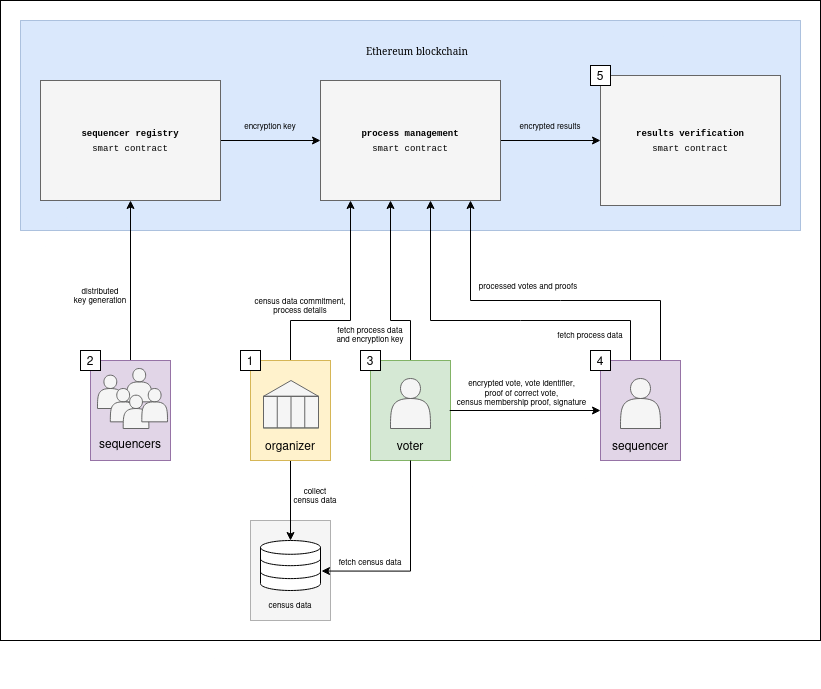

The diagram above was exported from draw.io. Its source (the exported page's mxGraphModel, read from the mxfile embedded in the PNG):
<mxGraphModel dx="196" dy="152" grid="1" gridSize="10" guides="1" tooltips="1" connect="1" arrows="1" fold="1" page="1" pageScale="1" pageWidth="1100" pageHeight="850" math="0" shadow="0">
  <root>
    <mxCell id="Iu_7Bu9hSgdt7ye1YoMF-0" />
    <mxCell id="Iu_7Bu9hSgdt7ye1YoMF-1" parent="Iu_7Bu9hSgdt7ye1YoMF-0" />
    <mxCell id="ilFAUQE9p3K1V1cAkD8p-7" value="" style="rounded=0;whiteSpace=wrap;html=1;" parent="Iu_7Bu9hSgdt7ye1YoMF-1" vertex="1">
      <mxGeometry x="160" y="80" width="820" height="640" as="geometry" />
    </mxCell>
    <mxCell id="ilFAUQE9p3K1V1cAkD8p-2" value="" style="rounded=0;whiteSpace=wrap;html=1;fillColor=#f5f5f5;dashed=1;dashPattern=1 1;strokeColor=#666666;fontColor=#333333;" parent="Iu_7Bu9hSgdt7ye1YoMF-1" vertex="1">
      <mxGeometry x="410" y="600" width="80" height="100" as="geometry" />
    </mxCell>
    <mxCell id="Iu_7Bu9hSgdt7ye1YoMF-2" value="" style="rounded=0;whiteSpace=wrap;html=1;fillColor=#dae8fc;dashed=1;dashPattern=1 1;strokeColor=#6c8ebf;" parent="Iu_7Bu9hSgdt7ye1YoMF-1" vertex="1">
      <mxGeometry x="180" y="100" width="780" height="210" as="geometry" />
    </mxCell>
    <mxCell id="Iu_7Bu9hSgdt7ye1YoMF-11" value="" style="edgeStyle=orthogonalEdgeStyle;rounded=0;orthogonalLoop=1;jettySize=auto;html=1;" parent="Iu_7Bu9hSgdt7ye1YoMF-1" source="Iu_7Bu9hSgdt7ye1YoMF-12" target="Iu_7Bu9hSgdt7ye1YoMF-15" edge="1">
      <mxGeometry relative="1" as="geometry" />
    </mxCell>
    <mxCell id="Iu_7Bu9hSgdt7ye1YoMF-12" value="&lt;font style=&quot;font-size: 9px;&quot;&gt;&lt;b&gt;process management&lt;/b&gt;&lt;br&gt;smart contract&lt;/font&gt;" style="rounded=0;whiteSpace=wrap;html=1;fontFamily=Courier New;fillColor=#f5f5f5;fontColor=#000000;strokeColor=#666666;" parent="Iu_7Bu9hSgdt7ye1YoMF-1" vertex="1">
      <mxGeometry x="480" y="160" width="180" height="120" as="geometry" />
    </mxCell>
    <mxCell id="Iu_7Bu9hSgdt7ye1YoMF-13" value="" style="edgeStyle=orthogonalEdgeStyle;rounded=0;orthogonalLoop=1;jettySize=auto;html=1;" parent="Iu_7Bu9hSgdt7ye1YoMF-1" source="Iu_7Bu9hSgdt7ye1YoMF-14" target="Iu_7Bu9hSgdt7ye1YoMF-12" edge="1">
      <mxGeometry relative="1" as="geometry" />
    </mxCell>
    <mxCell id="Iu_7Bu9hSgdt7ye1YoMF-14" value="&lt;div&gt;&lt;font color=&quot;#000000&quot; style=&quot;font-size: 9px;&quot;&gt;&lt;b&gt;sequencer registry&lt;/b&gt;&lt;br&gt;&lt;/font&gt;&lt;/div&gt;&lt;div&gt;&lt;font color=&quot;#000000&quot; style=&quot;font-size: 9px;&quot;&gt;smart contract&lt;/font&gt;&lt;/div&gt;" style="rounded=0;whiteSpace=wrap;html=1;fontFamily=Courier New;fillColor=#f5f5f5;fontColor=#333333;strokeColor=#666666;" parent="Iu_7Bu9hSgdt7ye1YoMF-1" vertex="1">
      <mxGeometry x="200" y="160" width="180" height="120" as="geometry" />
    </mxCell>
    <mxCell id="Iu_7Bu9hSgdt7ye1YoMF-20" value="" style="endArrow=classic;html=1;rounded=0;" parent="Iu_7Bu9hSgdt7ye1YoMF-1" edge="1">
      <mxGeometry width="50" height="50" relative="1" as="geometry">
        <mxPoint x="450" y="440" as="sourcePoint" />
        <mxPoint x="510" y="280" as="targetPoint" />
        <Array as="points">
          <mxPoint x="450" y="400" />
          <mxPoint x="510" y="400" />
        </Array>
      </mxGeometry>
    </mxCell>
    <mxCell id="Iu_7Bu9hSgdt7ye1YoMF-21" value="" style="endArrow=classic;html=1;rounded=0;entryX=0.5;entryY=1;entryDx=0;entryDy=0;" parent="Iu_7Bu9hSgdt7ye1YoMF-1" target="Iu_7Bu9hSgdt7ye1YoMF-14" edge="1">
      <mxGeometry width="50" height="50" relative="1" as="geometry">
        <mxPoint x="290" y="440" as="sourcePoint" />
        <mxPoint x="280.0000000000002" y="280.00000000000017" as="targetPoint" />
        <Array as="points" />
      </mxGeometry>
    </mxCell>
    <mxCell id="Iu_7Bu9hSgdt7ye1YoMF-25" value="fetch census data" style="text;html=1;align=center;verticalAlign=middle;whiteSpace=wrap;rounded=0;fontSize=8;" parent="Iu_7Bu9hSgdt7ye1YoMF-1" vertex="1">
      <mxGeometry x="490" y="631" width="80" height="19.55" as="geometry" />
    </mxCell>
    <mxCell id="Iu_7Bu9hSgdt7ye1YoMF-27" value="fetch process data and encryption key" style="text;html=1;align=center;verticalAlign=middle;whiteSpace=wrap;rounded=0;fontSize=8;" parent="Iu_7Bu9hSgdt7ye1YoMF-1" vertex="1">
      <mxGeometry x="490" y="399" width="80" height="30" as="geometry" />
    </mxCell>
    <mxCell id="Iu_7Bu9hSgdt7ye1YoMF-29" value="" style="endArrow=classic;html=1;rounded=0;" parent="Iu_7Bu9hSgdt7ye1YoMF-1" edge="1">
      <mxGeometry width="50" height="50" relative="1" as="geometry">
        <mxPoint x="660" y="760" as="sourcePoint" />
        <mxPoint x="660" y="760" as="targetPoint" />
      </mxGeometry>
    </mxCell>
    <mxCell id="Iu_7Bu9hSgdt7ye1YoMF-30" value="encrypted vote, vote identifier,&lt;br&gt;proof of correct vote,&lt;br&gt;census membership proof, signature" style="text;html=1;align=center;verticalAlign=middle;whiteSpace=wrap;rounded=0;fontSize=8;" parent="Iu_7Bu9hSgdt7ye1YoMF-1" vertex="1">
      <mxGeometry x="613.5" y="457" width="135" height="30" as="geometry" />
    </mxCell>
    <mxCell id="Iu_7Bu9hSgdt7ye1YoMF-49" value="" style="html=1;verticalLabelPosition=bottom;align=center;labelBackgroundColor=#ffffff;verticalAlign=top;strokeWidth=1;shadow=0;dashed=0;shape=mxgraph.ios7.icons.data;" parent="Iu_7Bu9hSgdt7ye1YoMF-1" vertex="1">
      <mxGeometry x="420" y="620" width="60" height="50" as="geometry" />
    </mxCell>
    <mxCell id="lkK_xYMYs6qSP8etcj2q-0" value="" style="endArrow=classic;html=1;rounded=0;" parent="Iu_7Bu9hSgdt7ye1YoMF-1" edge="1">
      <mxGeometry width="50" height="50" relative="1" as="geometry">
        <mxPoint x="790" y="440" as="sourcePoint" />
        <mxPoint x="590" y="280" as="targetPoint" />
        <Array as="points">
          <mxPoint x="790" y="400" />
          <mxPoint x="680" y="400" />
          <mxPoint x="590" y="400" />
        </Array>
      </mxGeometry>
    </mxCell>
    <mxCell id="lkK_xYMYs6qSP8etcj2q-1" value="" style="endArrow=classic;html=1;rounded=0;" parent="Iu_7Bu9hSgdt7ye1YoMF-1" edge="1">
      <mxGeometry width="50" height="50" relative="1" as="geometry">
        <mxPoint x="820" y="440" as="sourcePoint" />
        <mxPoint x="630" y="280" as="targetPoint" />
        <Array as="points">
          <mxPoint x="820" y="380" />
          <mxPoint x="720" y="380" />
          <mxPoint x="630" y="380" />
        </Array>
      </mxGeometry>
    </mxCell>
    <mxCell id="lkK_xYMYs6qSP8etcj2q-2" value="" style="endArrow=classic;html=1;rounded=0;" parent="Iu_7Bu9hSgdt7ye1YoMF-1" edge="1">
      <mxGeometry width="50" height="50" relative="1" as="geometry">
        <mxPoint x="570" y="440" as="sourcePoint" />
        <mxPoint x="550" y="280" as="targetPoint" />
        <Array as="points">
          <mxPoint x="570" y="400" />
          <mxPoint x="550" y="400" />
        </Array>
      </mxGeometry>
    </mxCell>
    <mxCell id="srKLONURFAAzG-BD-hus-11" value="" style="group" parent="Iu_7Bu9hSgdt7ye1YoMF-1" vertex="1" connectable="0">
      <mxGeometry x="240" y="430" width="90" height="110" as="geometry" />
    </mxCell>
    <mxCell id="Iu_7Bu9hSgdt7ye1YoMF-41" value="" style="group;fillColor=#e1d5e7;strokeColor=#9673a6;container=0;" parent="srKLONURFAAzG-BD-hus-11" vertex="1" connectable="0">
      <mxGeometry x="10" y="10" width="80" height="100" as="geometry" />
    </mxCell>
    <mxCell id="Iu_7Bu9hSgdt7ye1YoMF-52" value="2" style="whiteSpace=wrap;html=1;aspect=fixed;" parent="srKLONURFAAzG-BD-hus-11" vertex="1">
      <mxGeometry width="20" height="20" as="geometry" />
    </mxCell>
    <mxCell id="Iu_7Bu9hSgdt7ye1YoMF-42" value="" style="group" parent="srKLONURFAAzG-BD-hus-11" vertex="1" connectable="0">
      <mxGeometry x="17" y="18" width="70" height="60" as="geometry" />
    </mxCell>
    <mxCell id="Iu_7Bu9hSgdt7ye1YoMF-43" value="" style="shape=actor;whiteSpace=wrap;html=1;fillColor=#f5f5f5;fontColor=#333333;strokeColor=#666666;" parent="Iu_7Bu9hSgdt7ye1YoMF-42" vertex="1">
      <mxGeometry y="6.666666666666667" width="25.68807339449541" height="33.33333333333333" as="geometry" />
    </mxCell>
    <mxCell id="Iu_7Bu9hSgdt7ye1YoMF-44" value="" style="shape=actor;whiteSpace=wrap;html=1;fillColor=#f5f5f5;fontColor=#333333;strokeColor=#666666;" parent="Iu_7Bu9hSgdt7ye1YoMF-42" vertex="1">
      <mxGeometry x="28.899082568807337" width="25.68807339449541" height="33.33333333333333" as="geometry" />
    </mxCell>
    <mxCell id="Iu_7Bu9hSgdt7ye1YoMF-45" value="" style="shape=actor;whiteSpace=wrap;html=1;fillColor=#f5f5f5;fontColor=#333333;strokeColor=#666666;" parent="Iu_7Bu9hSgdt7ye1YoMF-42" vertex="1">
      <mxGeometry x="12.844036697247706" y="19.999999999999996" width="25.68807339449541" height="33.33333333333333" as="geometry" />
    </mxCell>
    <mxCell id="Iu_7Bu9hSgdt7ye1YoMF-46" value="" style="shape=actor;whiteSpace=wrap;html=1;fillColor=#f5f5f5;fontColor=#333333;strokeColor=#666666;" parent="Iu_7Bu9hSgdt7ye1YoMF-42" vertex="1">
      <mxGeometry x="25.68807339449541" y="26.666666666666668" width="25.68807339449541" height="33.33333333333333" as="geometry" />
    </mxCell>
    <mxCell id="Iu_7Bu9hSgdt7ye1YoMF-47" value="" style="shape=actor;whiteSpace=wrap;html=1;fillColor=#f5f5f5;fontColor=#333333;strokeColor=#666666;" parent="Iu_7Bu9hSgdt7ye1YoMF-42" vertex="1">
      <mxGeometry x="44.31192660550459" y="19.999999999999996" width="25.68807339449541" height="33.33333333333333" as="geometry" />
    </mxCell>
    <mxCell id="srKLONURFAAzG-BD-hus-0" value="sequencers" style="text;html=1;align=center;verticalAlign=middle;whiteSpace=wrap;rounded=0;" parent="srKLONURFAAzG-BD-hus-11" vertex="1">
      <mxGeometry x="10" y="78" width="80" height="30" as="geometry" />
    </mxCell>
    <mxCell id="srKLONURFAAzG-BD-hus-14" value="" style="group" parent="Iu_7Bu9hSgdt7ye1YoMF-1" vertex="1" connectable="0">
      <mxGeometry x="520" y="430" width="90" height="110" as="geometry" />
    </mxCell>
    <mxCell id="Iu_7Bu9hSgdt7ye1YoMF-35" value="" style="group;fillColor=#d5e8d4;strokeColor=#82b366;container=0;" parent="srKLONURFAAzG-BD-hus-14" vertex="1" connectable="0">
      <mxGeometry x="10" y="10" width="80" height="100" as="geometry" />
    </mxCell>
    <mxCell id="Iu_7Bu9hSgdt7ye1YoMF-53" value="3" style="whiteSpace=wrap;html=1;aspect=fixed;" parent="srKLONURFAAzG-BD-hus-14" vertex="1">
      <mxGeometry width="20" height="20" as="geometry" />
    </mxCell>
    <mxCell id="Iu_7Bu9hSgdt7ye1YoMF-36" value="" style="shape=actor;whiteSpace=wrap;html=1;fillColor=#f5f5f5;fontColor=#333333;strokeColor=#666666;" parent="srKLONURFAAzG-BD-hus-14" vertex="1">
      <mxGeometry x="30" y="28" width="40" height="50" as="geometry" />
    </mxCell>
    <mxCell id="srKLONURFAAzG-BD-hus-6" value="voter" style="text;html=1;align=center;verticalAlign=middle;whiteSpace=wrap;rounded=0;" parent="srKLONURFAAzG-BD-hus-14" vertex="1">
      <mxGeometry x="10" y="80" width="80" height="30" as="geometry" />
    </mxCell>
    <mxCell id="ilFAUQE9p3K1V1cAkD8p-1" value="" style="edgeStyle=orthogonalEdgeStyle;rounded=0;orthogonalLoop=1;jettySize=auto;html=1;" parent="srKLONURFAAzG-BD-hus-14" edge="1">
      <mxGeometry relative="1" as="geometry">
        <mxPoint x="89.19999999999999" y="60" as="sourcePoint" />
        <mxPoint x="240" y="60" as="targetPoint" />
      </mxGeometry>
    </mxCell>
    <mxCell id="srKLONURFAAzG-BD-hus-15" value="" style="group" parent="Iu_7Bu9hSgdt7ye1YoMF-1" vertex="1" connectable="0">
      <mxGeometry x="750" y="430" width="90" height="110" as="geometry" />
    </mxCell>
    <mxCell id="srKLONURFAAzG-BD-hus-7" value="" style="group;fillColor=#e1d5e7;strokeColor=#9673a6;container=0;" parent="srKLONURFAAzG-BD-hus-15" vertex="1" connectable="0">
      <mxGeometry x="10" y="10" width="80" height="100" as="geometry" />
    </mxCell>
    <mxCell id="srKLONURFAAzG-BD-hus-8" value="4" style="whiteSpace=wrap;html=1;aspect=fixed;" parent="srKLONURFAAzG-BD-hus-15" vertex="1">
      <mxGeometry width="20" height="20" as="geometry" />
    </mxCell>
    <mxCell id="srKLONURFAAzG-BD-hus-9" value="" style="shape=actor;whiteSpace=wrap;html=1;fillColor=#f5f5f5;fontColor=#333333;strokeColor=#666666;" parent="srKLONURFAAzG-BD-hus-15" vertex="1">
      <mxGeometry x="30" y="28" width="40" height="50" as="geometry" />
    </mxCell>
    <mxCell id="srKLONURFAAzG-BD-hus-10" value="sequencer" style="text;html=1;align=center;verticalAlign=middle;whiteSpace=wrap;rounded=0;" parent="srKLONURFAAzG-BD-hus-15" vertex="1">
      <mxGeometry x="10" y="80" width="80" height="30" as="geometry" />
    </mxCell>
    <mxCell id="Iu_7Bu9hSgdt7ye1YoMF-9" value="" style="shape=image;html=1;verticalAlign=top;verticalLabelPosition=bottom;labelBackgroundColor=#ffffff;imageAspect=0;aspect=fixed;image=https://cdn0.iconfinder.com/data/icons/phosphor-light-vol-2/256/currency-eth-light-128.png" parent="Iu_7Bu9hSgdt7ye1YoMF-1" vertex="1">
      <mxGeometry x="500" y="120" width="20" height="20" as="geometry" />
    </mxCell>
    <mxCell id="Iu_7Bu9hSgdt7ye1YoMF-10" value="&lt;div align=&quot;right&quot;&gt;Ethereum blockchain&lt;/div&gt;" style="text;strokeColor=none;align=right;fillColor=none;html=1;verticalAlign=middle;whiteSpace=wrap;rounded=0;fontFamily=Garamond;fontSize=10;" parent="Iu_7Bu9hSgdt7ye1YoMF-1" vertex="1">
      <mxGeometry x="520" y="120" width="110" height="20" as="geometry" />
    </mxCell>
    <mxCell id="Iu_7Bu9hSgdt7ye1YoMF-15" value="&lt;div&gt;&lt;font style=&quot;font-size: 9px;&quot;&gt;&lt;b&gt;results verification&lt;/b&gt;&lt;/font&gt;&lt;/div&gt;&lt;div&gt;&lt;font style=&quot;font-size: 9px;&quot;&gt;smart contract&lt;b&gt;&lt;br&gt;&lt;/b&gt;&lt;/font&gt;&lt;/div&gt;" style="rounded=0;whiteSpace=wrap;html=1;fontFamily=Courier New;fillColor=#f5f5f5;fontColor=#000000;strokeColor=#666666;" parent="Iu_7Bu9hSgdt7ye1YoMF-1" vertex="1">
      <mxGeometry x="760" y="155" width="180" height="130" as="geometry" />
    </mxCell>
    <mxCell id="Iu_7Bu9hSgdt7ye1YoMF-55" value="5" style="whiteSpace=wrap;html=1;aspect=fixed;" parent="Iu_7Bu9hSgdt7ye1YoMF-1" vertex="1">
      <mxGeometry x="750" y="145" width="20" height="20" as="geometry" />
    </mxCell>
    <mxCell id="lznc5bEyJSZAmeDWeBLt-0" value="" style="edgeStyle=orthogonalEdgeStyle;rounded=0;orthogonalLoop=1;jettySize=auto;html=1;" parent="Iu_7Bu9hSgdt7ye1YoMF-1" source="srKLONURFAAzG-BD-hus-1" target="Iu_7Bu9hSgdt7ye1YoMF-49" edge="1">
      <mxGeometry relative="1" as="geometry" />
    </mxCell>
    <mxCell id="lznc5bEyJSZAmeDWeBLt-5" value="" style="edgeStyle=orthogonalEdgeStyle;rounded=0;orthogonalLoop=1;jettySize=auto;html=1;exitX=0.5;exitY=1;exitDx=0;exitDy=0;entryX=1.017;entryY=0.611;entryDx=0;entryDy=0;entryPerimeter=0;" parent="Iu_7Bu9hSgdt7ye1YoMF-1" source="srKLONURFAAzG-BD-hus-6" target="Iu_7Bu9hSgdt7ye1YoMF-49" edge="1">
      <mxGeometry relative="1" as="geometry">
        <mxPoint x="570" y="540" as="sourcePoint" />
        <mxPoint x="570" y="630" as="targetPoint" />
        <Array as="points">
          <mxPoint x="570" y="650" />
        </Array>
      </mxGeometry>
    </mxCell>
    <mxCell id="lm6KFXZ0J-xEOVUp7bA3-0" value="collect census data" style="text;html=1;align=center;verticalAlign=middle;whiteSpace=wrap;rounded=0;fontSize=8;" parent="Iu_7Bu9hSgdt7ye1YoMF-1" vertex="1">
      <mxGeometry x="450" y="560" width="50" height="30" as="geometry" />
    </mxCell>
    <mxCell id="WomZZaRZjT9QcHENkQK_-0" value="census data commitment, process details" style="text;html=1;align=center;verticalAlign=middle;whiteSpace=wrap;rounded=0;fontSize=8;" parent="Iu_7Bu9hSgdt7ye1YoMF-1" vertex="1">
      <mxGeometry x="405" y="370" width="110" height="30" as="geometry" />
    </mxCell>
    <mxCell id="_AIhl84Dl-MKm8ExY_EF-0" value="fetch process data" style="text;html=1;align=center;verticalAlign=middle;whiteSpace=wrap;rounded=0;fontSize=8;" parent="Iu_7Bu9hSgdt7ye1YoMF-1" vertex="1">
      <mxGeometry x="710" y="399" width="80" height="30" as="geometry" />
    </mxCell>
    <mxCell id="_AIhl84Dl-MKm8ExY_EF-1" value="processed votes and proofs" style="text;html=1;align=center;verticalAlign=middle;whiteSpace=wrap;rounded=0;fontSize=8;" parent="Iu_7Bu9hSgdt7ye1YoMF-1" vertex="1">
      <mxGeometry x="633" y="350" width="110" height="30" as="geometry" />
    </mxCell>
    <mxCell id="ilFAUQE9p3K1V1cAkD8p-0" value="distributed&lt;br&gt;key generation" style="text;html=1;align=center;verticalAlign=middle;whiteSpace=wrap;rounded=0;fontSize=8;" parent="Iu_7Bu9hSgdt7ye1YoMF-1" vertex="1">
      <mxGeometry x="230" y="360" width="60" height="30" as="geometry" />
    </mxCell>
    <mxCell id="ilFAUQE9p3K1V1cAkD8p-8" value="encryption key" style="text;html=1;align=center;verticalAlign=middle;whiteSpace=wrap;rounded=0;fontSize=8;" parent="Iu_7Bu9hSgdt7ye1YoMF-1" vertex="1">
      <mxGeometry x="380" y="190" width="100" height="30" as="geometry" />
    </mxCell>
    <mxCell id="ilFAUQE9p3K1V1cAkD8p-9" value="encrypted results" style="text;html=1;align=center;verticalAlign=middle;whiteSpace=wrap;rounded=0;fontSize=8;" parent="Iu_7Bu9hSgdt7ye1YoMF-1" vertex="1">
      <mxGeometry x="660" y="190" width="100" height="30" as="geometry" />
    </mxCell>
    <mxCell id="r84E_1G94DKbnbEAxcN0-0" value="census data" style="text;html=1;align=center;verticalAlign=middle;whiteSpace=wrap;rounded=0;fontSize=8;" parent="Iu_7Bu9hSgdt7ye1YoMF-1" vertex="1">
      <mxGeometry x="425" y="669.1" width="50" height="30" as="geometry" />
    </mxCell>
    <mxCell id="gYZxT68eDZA619NTKZw1-5" value="" style="group" parent="Iu_7Bu9hSgdt7ye1YoMF-1" vertex="1" connectable="0">
      <mxGeometry x="410" y="440" width="80" height="100" as="geometry" />
    </mxCell>
    <mxCell id="Iu_7Bu9hSgdt7ye1YoMF-16" value="" style="group;fillColor=#fff2cc;strokeColor=#d6b656;container=0;" parent="gYZxT68eDZA619NTKZw1-5" vertex="1" connectable="0">
      <mxGeometry width="80" height="100" as="geometry" />
    </mxCell>
    <mxCell id="srKLONURFAAzG-BD-hus-1" value="organizer" style="text;html=1;align=center;verticalAlign=middle;whiteSpace=wrap;rounded=0;" parent="gYZxT68eDZA619NTKZw1-5" vertex="1">
      <mxGeometry y="70" width="80" height="30" as="geometry" />
    </mxCell>
    <mxCell id="Iu_7Bu9hSgdt7ye1YoMF-18" value="" style="shape=image;html=1;verticalAlign=top;verticalLabelPosition=bottom;labelBackgroundColor=#ffffff;imageAspect=0;aspect=fixed;image=https://cdn1.iconfinder.com/data/icons/business-and-finance-20/200/vector_65_02-128.png" parent="gYZxT68eDZA619NTKZw1-5" vertex="1">
      <mxGeometry x="10" y="10" width="60" height="60" as="geometry" />
    </mxCell>
    <mxCell id="Xpk0SvLKABjG2myerGQv-11" value="" style="group" vertex="1" connectable="0" parent="gYZxT68eDZA619NTKZw1-5">
      <mxGeometry x="13" y="20" width="55" height="58" as="geometry" />
    </mxCell>
    <mxCell id="Xpk0SvLKABjG2myerGQv-10" value="" style="rounded=0;whiteSpace=wrap;html=1;fillColor=#F5F5F5;strokeColor=#818C80;" vertex="1" parent="Xpk0SvLKABjG2myerGQv-11">
      <mxGeometry y="15.820482519135288" width="55" height="31.631474646837457" as="geometry" />
    </mxCell>
    <mxCell id="Xpk0SvLKABjG2myerGQv-2" value="" style="verticalLabelPosition=bottom;verticalAlign=top;html=1;shape=mxgraph.basic.acute_triangle;dx=0.5;fillColor=#F5F5F5;strokeColor=#666666;" vertex="1" parent="Xpk0SvLKABjG2myerGQv-11">
      <mxGeometry width="55" height="15.81731905532426" as="geometry" />
    </mxCell>
    <mxCell id="Xpk0SvLKABjG2myerGQv-3" value="" style="swimlane;startSize=0;fillColor=#F5F5F5;strokeColor=#666666;" vertex="1" parent="Xpk0SvLKABjG2myerGQv-11">
      <mxGeometry y="15.820482519135288" width="55" height="31.631474646837457" as="geometry">
        <mxRectangle y="15.002999999999963" width="50" height="40" as="alternateBounds" />
      </mxGeometry>
    </mxCell>
    <mxCell id="Xpk0SvLKABjG2myerGQv-4" value="" style="endArrow=none;html=1;rounded=0;exitX=0.25;exitY=1;exitDx=0;exitDy=0;entryX=0.25;entryY=0;entryDx=0;entryDy=0;strokeColor=#666666;" edge="1" parent="Xpk0SvLKABjG2myerGQv-11" source="Xpk0SvLKABjG2myerGQv-3" target="Xpk0SvLKABjG2myerGQv-3">
      <mxGeometry width="50" height="50" relative="1" as="geometry">
        <mxPoint x="-16.5" y="42.17951748086471" as="sourcePoint" />
        <mxPoint x="11" y="15.817319055324228" as="targetPoint" />
      </mxGeometry>
    </mxCell>
    <mxCell id="Xpk0SvLKABjG2myerGQv-5" value="" style="endArrow=none;html=1;rounded=0;exitX=0.5;exitY=1;exitDx=0;exitDy=0;entryX=0.5;entryY=1;entryDx=0;entryDy=0;entryPerimeter=0;strokeColor=#666666;" edge="1" parent="Xpk0SvLKABjG2myerGQv-11" source="Xpk0SvLKABjG2myerGQv-3" target="Xpk0SvLKABjG2myerGQv-2">
      <mxGeometry width="50" height="50" relative="1" as="geometry">
        <mxPoint x="49.5" y="94.90391433194557" as="sourcePoint" />
        <mxPoint x="49.5" y="63.269276221297005" as="targetPoint" />
      </mxGeometry>
    </mxCell>
    <mxCell id="Xpk0SvLKABjG2myerGQv-6" value="" style="endArrow=none;html=1;rounded=0;exitX=0.75;exitY=1;exitDx=0;exitDy=0;entryX=0.75;entryY=0;entryDx=0;entryDy=0;strokeColor=#666666;" edge="1" parent="Xpk0SvLKABjG2myerGQv-11" source="Xpk0SvLKABjG2myerGQv-3" target="Xpk0SvLKABjG2myerGQv-3">
      <mxGeometry width="50" height="50" relative="1" as="geometry">
        <mxPoint x="60.5" y="94.90391433194557" as="sourcePoint" />
        <mxPoint x="60.5" y="63.269276221297005" as="targetPoint" />
      </mxGeometry>
    </mxCell>
    <mxCell id="Iu_7Bu9hSgdt7ye1YoMF-51" value="1" style="whiteSpace=wrap;html=1;aspect=fixed;" parent="Iu_7Bu9hSgdt7ye1YoMF-1" vertex="1">
      <mxGeometry x="400" y="430" width="20" height="20" as="geometry" />
    </mxCell>
  </root>
</mxGraphModel>